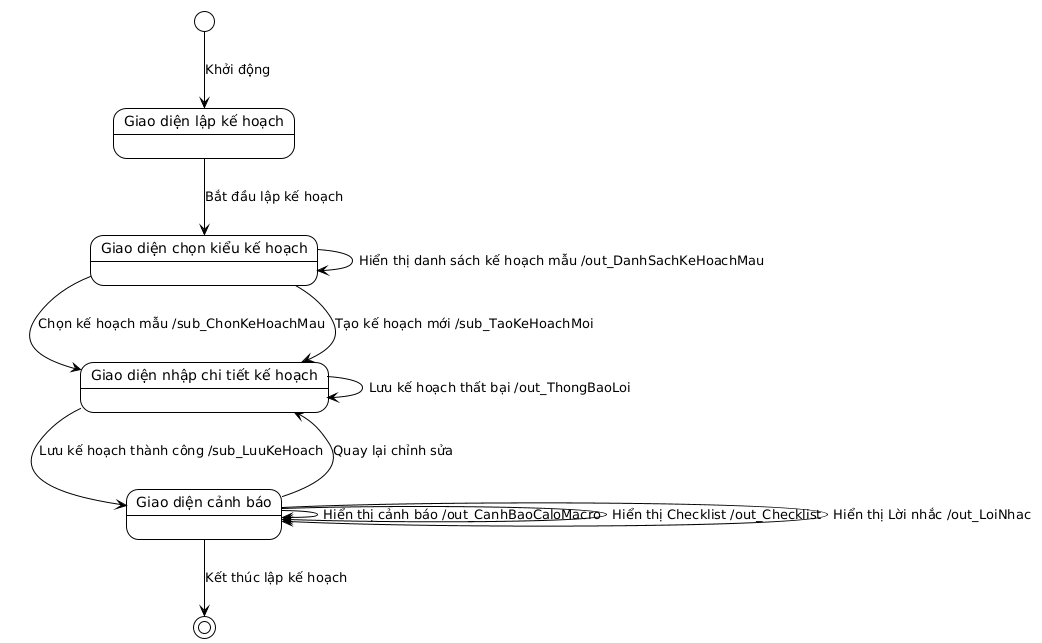

The diagram above was rendered by PlantUML. Its source (embedded in the PNG):
@startuml
!theme plain

state "Giao diện lập kế hoạch" as PlanCreationScreen
state "Giao diện chọn kiểu kế hoạch" as PlanTypeSelectionScreen
state "Giao diện nhập chi tiết kế hoạch" as PlanDetailsInputScreen
state "Giao diện cảnh báo" as WarningScreen

[*] --> PlanCreationScreen : Khởi động

PlanCreationScreen --> PlanTypeSelectionScreen : Bắt đầu lập kế hoạch

PlanTypeSelectionScreen --> PlanDetailsInputScreen : Chọn kế hoạch mẫu /sub_ChonKeHoachMau
PlanTypeSelectionScreen --> PlanDetailsInputScreen : Tạo kế hoạch mới /sub_TaoKeHoachMoi
PlanTypeSelectionScreen --> PlanTypeSelectionScreen : Hiển thị danh sách kế hoạch mẫu /out_DanhSachKeHoachMau

PlanDetailsInputScreen --> WarningScreen : Lưu kế hoạch thành công /sub_LuuKeHoach
PlanDetailsInputScreen --> PlanDetailsInputScreen : Lưu kế hoạch thất bại /out_ThongBaoLoi

WarningScreen --> [*] : Kết thúc lập kế hoạch
WarningScreen --> PlanDetailsInputScreen : Quay lại chỉnh sửa
WarningScreen --> WarningScreen : Hiển thị cảnh báo /out_CanhBaoCaloMacro
WarningScreen --> WarningScreen : Hiển thị Checklist /out_Checklist
WarningScreen --> WarningScreen : Hiển thị Lời nhắc /out_LoiNhac
@enduml